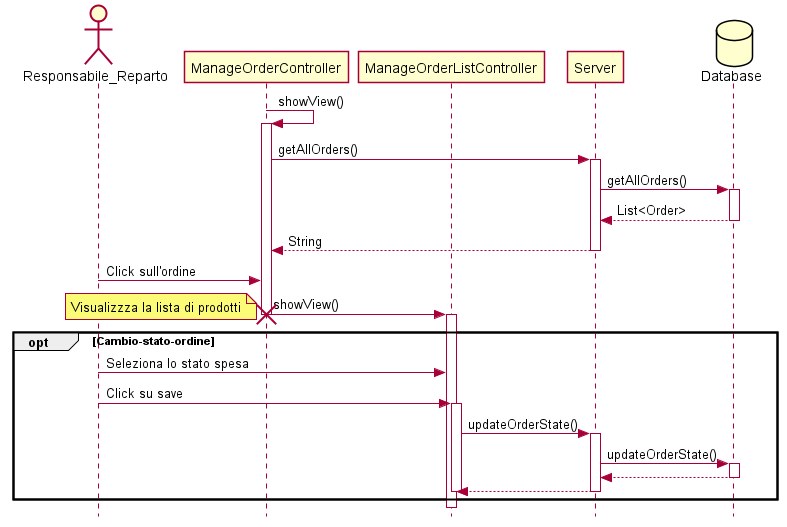

The diagram above was rendered by PlantUML. Its source (embedded in the PNG):
@startuml

skinparam Style strictuml
actor Responsabile_Reparto
participant ManageOrderController
participant ManageOrderListController
participant Server
Database Database

ManageOrderController->ManageOrderController : showView()
activate ManageOrderController
ManageOrderController -> Server : getAllOrders()
activate Server
Server -> Database : getAllOrders()
activate Database
return List<Order>
return String

Responsabile_Reparto -> ManageOrderController : Click sull'ordine

ManageOrderController -> ManageOrderListController : showView()
note left
Visualizzza la lista di prodotti
end note
destroy ManageOrderController
activate ManageOrderListController
opt Cambio-stato-ordine
Responsabile_Reparto -> ManageOrderListController : Seleziona lo stato spesa
Responsabile_Reparto -> ManageOrderListController : Click su save
activate ManageOrderListController
ManageOrderListController->Server : updateOrderState()
activate Server
Server->Database : updateOrderState()
activate Database
return
return
deactivate ManageOrderListController

end opt

@enduml